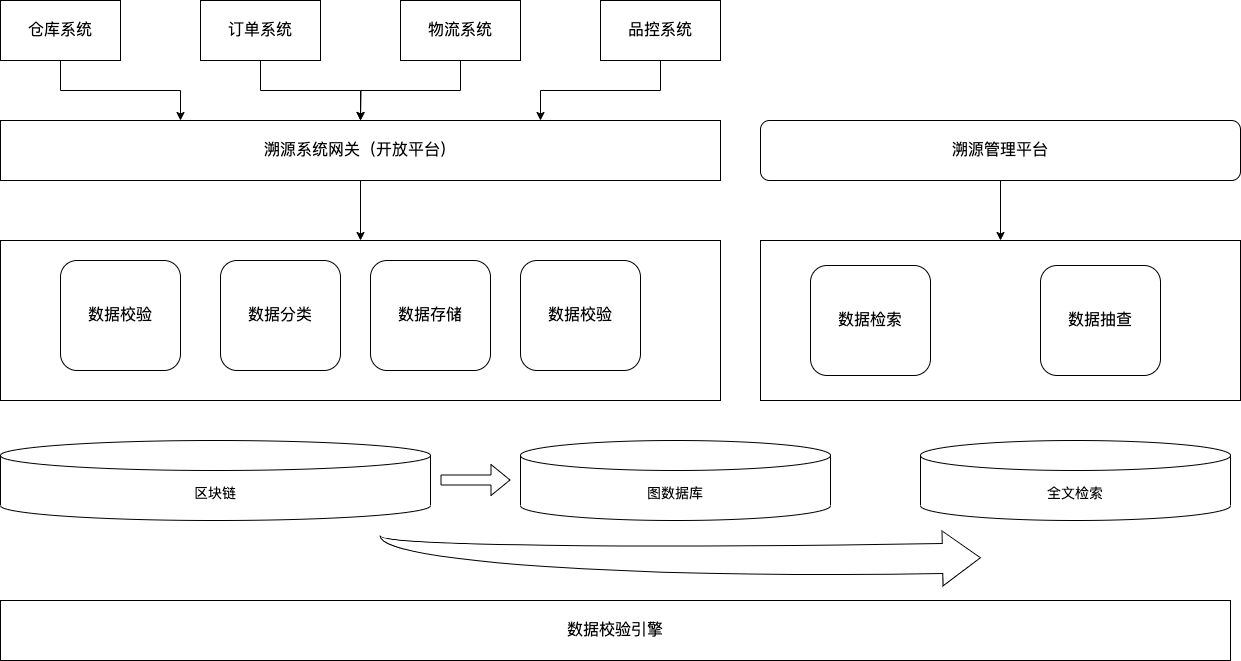

The diagram above was exported from draw.io. Its source (the exported page's mxGraphModel, read from the mxfile embedded in the PNG):
<mxGraphModel dx="954" dy="589" grid="1" gridSize="10" guides="1" tooltips="1" connect="1" arrows="1" fold="1" page="1" pageScale="1" pageWidth="827" pageHeight="1169" math="0" shadow="0">
  <root>
    <mxCell id="0" />
    <mxCell id="1" parent="0" />
    <mxCell id="V8kRD96MfILdGmJQGe6e-6" style="edgeStyle=orthogonalEdgeStyle;rounded=0;orthogonalLoop=1;jettySize=auto;html=1;exitX=0.5;exitY=1;exitDx=0;exitDy=0;entryX=0.25;entryY=0;entryDx=0;entryDy=0;" edge="1" parent="1" source="V8kRD96MfILdGmJQGe6e-1" target="V8kRD96MfILdGmJQGe6e-5">
      <mxGeometry relative="1" as="geometry" />
    </mxCell>
    <mxCell id="V8kRD96MfILdGmJQGe6e-1" value="&lt;font style=&quot;font-size: 16px;&quot;&gt;仓库系统&lt;/font&gt;" style="rounded=0;whiteSpace=wrap;html=1;" vertex="1" parent="1">
      <mxGeometry x="40" y="80" width="120" height="60" as="geometry" />
    </mxCell>
    <mxCell id="V8kRD96MfILdGmJQGe6e-7" style="edgeStyle=orthogonalEdgeStyle;rounded=0;orthogonalLoop=1;jettySize=auto;html=1;exitX=0.5;exitY=1;exitDx=0;exitDy=0;" edge="1" parent="1" source="V8kRD96MfILdGmJQGe6e-2" target="V8kRD96MfILdGmJQGe6e-5">
      <mxGeometry relative="1" as="geometry" />
    </mxCell>
    <mxCell id="V8kRD96MfILdGmJQGe6e-2" value="&lt;font style=&quot;font-size: 16px;&quot;&gt;订单系统&lt;/font&gt;" style="rounded=0;whiteSpace=wrap;html=1;" vertex="1" parent="1">
      <mxGeometry x="240" y="80" width="120" height="60" as="geometry" />
    </mxCell>
    <mxCell id="V8kRD96MfILdGmJQGe6e-8" style="edgeStyle=orthogonalEdgeStyle;rounded=0;orthogonalLoop=1;jettySize=auto;html=1;exitX=0.5;exitY=1;exitDx=0;exitDy=0;" edge="1" parent="1" source="V8kRD96MfILdGmJQGe6e-3">
      <mxGeometry relative="1" as="geometry">
        <mxPoint x="400" y="200" as="targetPoint" />
      </mxGeometry>
    </mxCell>
    <mxCell id="V8kRD96MfILdGmJQGe6e-3" value="&lt;span style=&quot;font-size: 16px;&quot;&gt;物流系统&lt;/span&gt;" style="rounded=0;whiteSpace=wrap;html=1;" vertex="1" parent="1">
      <mxGeometry x="440" y="80" width="120" height="60" as="geometry" />
    </mxCell>
    <mxCell id="V8kRD96MfILdGmJQGe6e-9" style="edgeStyle=orthogonalEdgeStyle;rounded=0;orthogonalLoop=1;jettySize=auto;html=1;exitX=0.5;exitY=1;exitDx=0;exitDy=0;entryX=0.75;entryY=0;entryDx=0;entryDy=0;" edge="1" parent="1" source="V8kRD96MfILdGmJQGe6e-4" target="V8kRD96MfILdGmJQGe6e-5">
      <mxGeometry relative="1" as="geometry" />
    </mxCell>
    <mxCell id="V8kRD96MfILdGmJQGe6e-4" value="&lt;span style=&quot;font-size: 16px;&quot;&gt;品控系统&lt;/span&gt;" style="rounded=0;whiteSpace=wrap;html=1;" vertex="1" parent="1">
      <mxGeometry x="640" y="80" width="120" height="60" as="geometry" />
    </mxCell>
    <mxCell id="V8kRD96MfILdGmJQGe6e-29" style="edgeStyle=orthogonalEdgeStyle;rounded=0;orthogonalLoop=1;jettySize=auto;html=1;exitX=0.5;exitY=1;exitDx=0;exitDy=0;entryX=0.5;entryY=0;entryDx=0;entryDy=0;" edge="1" parent="1" source="V8kRD96MfILdGmJQGe6e-5" target="V8kRD96MfILdGmJQGe6e-10">
      <mxGeometry relative="1" as="geometry" />
    </mxCell>
    <mxCell id="V8kRD96MfILdGmJQGe6e-5" value="&lt;font style=&quot;font-size: 16px;&quot;&gt;溯源系统网关（开放平台）&lt;/font&gt;" style="rounded=0;whiteSpace=wrap;html=1;" vertex="1" parent="1">
      <mxGeometry x="40" y="200" width="720" height="60" as="geometry" />
    </mxCell>
    <mxCell id="V8kRD96MfILdGmJQGe6e-10" value="" style="rounded=0;whiteSpace=wrap;html=1;" vertex="1" parent="1">
      <mxGeometry x="40" y="320" width="720" height="160" as="geometry" />
    </mxCell>
    <mxCell id="V8kRD96MfILdGmJQGe6e-11" value="&lt;font style=&quot;font-size: 16px;&quot;&gt;数据校验&lt;/font&gt;" style="rounded=1;whiteSpace=wrap;html=1;" vertex="1" parent="1">
      <mxGeometry x="100" y="340" width="120" height="110" as="geometry" />
    </mxCell>
    <mxCell id="V8kRD96MfILdGmJQGe6e-12" value="&lt;font style=&quot;font-size: 16px;&quot;&gt;数据分类&lt;/font&gt;" style="rounded=1;whiteSpace=wrap;html=1;" vertex="1" parent="1">
      <mxGeometry x="260" y="340" width="120" height="110" as="geometry" />
    </mxCell>
    <mxCell id="V8kRD96MfILdGmJQGe6e-13" value="&lt;font style=&quot;font-size: 16px;&quot;&gt;数据存储&lt;/font&gt;" style="rounded=1;whiteSpace=wrap;html=1;" vertex="1" parent="1">
      <mxGeometry x="410" y="340" width="120" height="110" as="geometry" />
    </mxCell>
    <mxCell id="V8kRD96MfILdGmJQGe6e-14" value="&lt;font style=&quot;font-size: 16px;&quot;&gt;数据校验&lt;/font&gt;" style="rounded=1;whiteSpace=wrap;html=1;" vertex="1" parent="1">
      <mxGeometry x="560" y="340" width="120" height="110" as="geometry" />
    </mxCell>
    <mxCell id="V8kRD96MfILdGmJQGe6e-15" value="&lt;font style=&quot;font-size: 14px;&quot;&gt;区块链&lt;/font&gt;" style="shape=cylinder3;whiteSpace=wrap;html=1;boundedLbl=1;backgroundOutline=1;size=15;" vertex="1" parent="1">
      <mxGeometry x="40" y="520" width="430" height="80" as="geometry" />
    </mxCell>
    <mxCell id="V8kRD96MfILdGmJQGe6e-16" value="&lt;font style=&quot;font-size: 14px;&quot;&gt;图数据库&lt;/font&gt;" style="shape=cylinder3;whiteSpace=wrap;html=1;boundedLbl=1;backgroundOutline=1;size=15;" vertex="1" parent="1">
      <mxGeometry x="560" y="520" width="310" height="80" as="geometry" />
    </mxCell>
    <mxCell id="V8kRD96MfILdGmJQGe6e-17" value="&lt;font style=&quot;font-size: 14px;&quot;&gt;全文检索&lt;/font&gt;" style="shape=cylinder3;whiteSpace=wrap;html=1;boundedLbl=1;backgroundOutline=1;size=15;" vertex="1" parent="1">
      <mxGeometry x="960" y="520" width="310" height="80" as="geometry" />
    </mxCell>
    <mxCell id="V8kRD96MfILdGmJQGe6e-20" value="" style="shape=flexArrow;endArrow=classic;html=1;rounded=0;" edge="1" parent="1">
      <mxGeometry width="50" height="50" relative="1" as="geometry">
        <mxPoint x="480" y="559.5" as="sourcePoint" />
        <mxPoint x="550" y="559.5" as="targetPoint" />
      </mxGeometry>
    </mxCell>
    <mxCell id="V8kRD96MfILdGmJQGe6e-23" value="" style="html=1;shadow=0;dashed=0;align=center;verticalAlign=middle;shape=mxgraph.arrows2.jumpInArrow;dy=15;dx=38;arrowHead=55;flipH=0;flipV=1;rotation=359;" vertex="1" parent="1">
      <mxGeometry x="420" y="610" width="600" height="60" as="geometry" />
    </mxCell>
    <mxCell id="V8kRD96MfILdGmJQGe6e-24" value="&lt;font style=&quot;font-size: 16px;&quot;&gt;数据校验引擎&lt;/font&gt;" style="rounded=0;whiteSpace=wrap;html=1;" vertex="1" parent="1">
      <mxGeometry x="40" y="680" width="1230" height="60" as="geometry" />
    </mxCell>
    <mxCell id="V8kRD96MfILdGmJQGe6e-25" value="" style="rounded=0;whiteSpace=wrap;html=1;" vertex="1" parent="1">
      <mxGeometry x="800" y="320" width="480" height="160" as="geometry" />
    </mxCell>
    <mxCell id="V8kRD96MfILdGmJQGe6e-26" value="&lt;font style=&quot;font-size: 16px;&quot;&gt;数据检索&lt;/font&gt;" style="rounded=1;whiteSpace=wrap;html=1;" vertex="1" parent="1">
      <mxGeometry x="850" y="345" width="120" height="110" as="geometry" />
    </mxCell>
    <mxCell id="V8kRD96MfILdGmJQGe6e-27" value="&lt;font style=&quot;font-size: 16px;&quot;&gt;数据抽查&lt;/font&gt;" style="rounded=1;whiteSpace=wrap;html=1;" vertex="1" parent="1">
      <mxGeometry x="1080" y="345" width="120" height="110" as="geometry" />
    </mxCell>
    <mxCell id="V8kRD96MfILdGmJQGe6e-30" style="edgeStyle=orthogonalEdgeStyle;rounded=0;orthogonalLoop=1;jettySize=auto;html=1;exitX=0.5;exitY=1;exitDx=0;exitDy=0;entryX=0.5;entryY=0;entryDx=0;entryDy=0;" edge="1" parent="1" source="V8kRD96MfILdGmJQGe6e-28" target="V8kRD96MfILdGmJQGe6e-25">
      <mxGeometry relative="1" as="geometry" />
    </mxCell>
    <mxCell id="V8kRD96MfILdGmJQGe6e-28" value="&lt;font style=&quot;font-size: 16px;&quot;&gt;溯源管理平台&lt;/font&gt;" style="rounded=1;whiteSpace=wrap;html=1;" vertex="1" parent="1">
      <mxGeometry x="800" y="200" width="480" height="60" as="geometry" />
    </mxCell>
  </root>
</mxGraphModel>